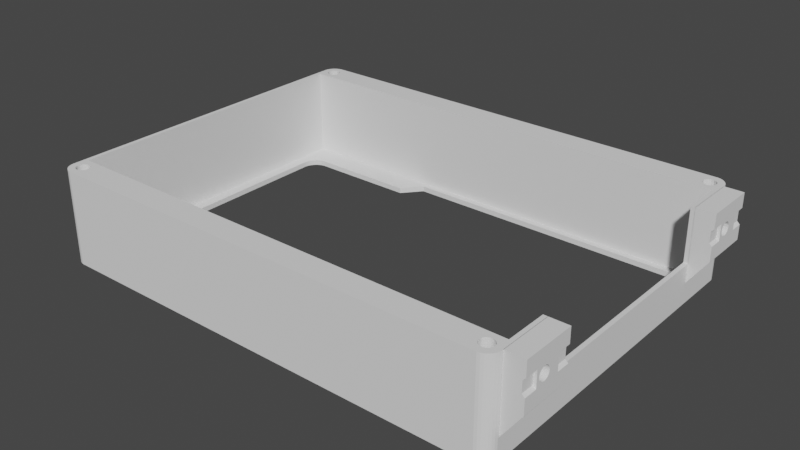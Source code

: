# Source: extra-minilcdmonitor-front.blend  (saved by Blender 3.6.11; exported with 4.5.12 LTS)
import bpy
from mathutils import Matrix  # noqa: F401  (used for matrix-valued properties, if any)

bpy.ops.wm.read_factory_settings(use_empty=True)
scene = bpy.context.scene
scene.name = 'Scene'

# ---- world
world_world = bpy.data.worlds.new('World'); scene.world = world_world
world_world.use_nodes = True; world_world.node_tree.nodes.clear()
_N = world_world.node_tree.nodes; _L = world_world.node_tree.links
n0 = _N.new('ShaderNodeOutputWorld'); n0.name = 'World Output'; n0.location = (300, 300)
n1 = _N.new('ShaderNodeBackground'); n1.name = 'Background'; n1.location = (10, 300)
n1.inputs[0].default_value = (0.05088, 0.05088, 0.05088, 1.0)
_L.new(n1.outputs[0], n0.inputs[0])
n0.is_active_output = True
world_world.color = (0.05088, 0.05088, 0.05088)
world_world.use_sun_shadow = False
world_world.sun_shadow_jitter_overblur = 0.0

# ---- meshes
me_cylinder = bpy.data.meshes.new('Cylinder')
me_cylinder.from_pydata([(-171.4, 0.044, 0.0), (-171.0, -7.405, 27.05), (-1.6, -9.567, 2.0), (-171.4, 0.044, 35.0), (-171.5, -7.358, 27.05), (-4.466, 0.03331, 0.0), (-1.6, -123.4, 2.0), (-171.9, -7.219, 27.05), (-4.466, 0.03331, 35.0), (-3.506, -0.1684, 0.0), (-172.4, -6.994, 27.05), (-174.4, -9.567, 2.0), (-3.506, -0.1684, 35.0), (-172.7, -6.691, 27.05), (-2.605, -0.5533, 0.0), (-173.0, -6.321, 27.05), (-174.4, -123.4, 2.0), (-2.605, -0.5533, 35.0), (-1.796, -1.107, 0.0), (-173.3, -5.9, 27.05), (-1.796, -1.107, 35.0), (-1.111, -1.807, 0.0), (-173.4, -5.442, 27.05), (-1.111, -1.807, 35.0), (-0.5749, -2.628, 0.0), (-173.4, -4.967, 27.05), (-0.5749, -2.628, 35.0), (-0.2097, -3.538, 0.0), (-173.4, -4.491, 27.05), (-0.2097, -3.538, 35.0), (-0.02902, -4.501, 0.0), (-173.3, -4.034, 27.05), (-0.02902, -4.501, 35.0), (-0.02972, -128.5, 0.0), (-173.0, -3.612, 27.05), (-0.02972, -128.5, 35.0), (-172.7, -3.243, 27.05), (-0.2314, -129.5, 0.0), (-0.2314, -129.5, 35.0), (-0.6164, -130.4, 0.0), (-172.4, -2.939, 27.05), (-0.6164, -130.4, 35.0), (-1.17, -131.2, 0.0), (-171.9, -2.714, 27.05), (-1.17, -131.2, 35.0), (-1.87, -131.9, 0.0), (-171.5, -2.575, 27.05), (-1.87, -131.9, 35.0), (-2.691, -132.4, 0.0), (-171.0, -2.529, 27.05), (-2.691, -132.4, 35.0), (-3.601, -132.8, 0.0), (-170.5, -2.575, 27.05), (-3.601, -132.8, 35.0), (-4.564, -133.0, 0.0), (-170.1, -2.714, 27.05), (-4.564, -133.0, 35.0), (-171.5, -133.0, 0.0), (-169.6, -2.939, 27.05), (-171.5, -133.0, 35.0), (-169.3, -3.243, 27.05), (-172.5, -132.8, 0.0), (-172.5, -132.8, 35.0), (-173.4, -132.4, 0.0), (-169.0, -3.612, 27.05), (-173.4, -132.4, 35.0), (-174.2, -131.8, 0.0), (-168.7, -4.034, 27.05), (-174.2, -131.8, 35.0), (-174.9, -131.1, 0.0), (-168.6, -4.491, 27.05), (-174.9, -131.1, 35.0), (-175.4, -130.3, 0.0), (-168.6, -4.967, 27.05), (-175.4, -130.3, 35.0), (-175.8, -129.4, 0.0), (-168.6, -5.442, 27.05), (-175.8, -129.4, 35.0), (-176.0, -128.4, 0.0), (-168.7, -5.9, 27.05), (-176.0, -128.4, 35.0), (-176.0, -4.393, 0.0), (-169.0, -6.321, 27.05), (-176.0, -4.393, 35.0), (-169.3, -6.691, 27.05), (-175.8, -3.433, 0.0), (-175.8, -3.433, 35.0), (-175.4, -2.532, 0.0), (-169.6, -6.994, 27.05), (-175.4, -2.532, 35.0), (-174.8, -1.723, 0.0), (-170.1, -7.219, 27.05), (-174.8, -1.723, 35.0), (-174.1, -1.038, 0.0), (-170.5, -7.358, 27.05), (-174.1, -1.038, 35.0), (-173.3, -0.5019, 0.0), (-171.0, -130.4, 27.05), (-173.3, -0.5019, 35.0), (-172.4, -0.1367, 0.0), (-171.5, -130.4, 27.05), (-172.4, -0.1367, 35.0), (-9.114, -113.2, 0.0), (-171.9, -130.2, 27.05), (-9.23, -17.64, 0.0), (-10.2, -113.7, 0.0), (-172.4, -130.0, 27.05), (-10.32, -17.21, 0.0), (-6.678, -110.7, 0.0), (-172.7, -129.7, 27.05), (-7.321, -111.7, 0.0), (-173.0, -129.3, 27.05), (-7.404, -19.11, 0.0), (-6.278, -21.16, 0.0), (-173.3, -128.9, 27.05), (-6.023, -108.5, 0.0), (-6.036, -22.31, 0.0), (-6.24, -109.6, 0.0), (-173.4, -128.4, 27.05), (-6.74, -20.08, 0.0), (-11.35, -113.9, 0.0), (-173.4, -128.0, 27.05), (-8.143, -112.6, 0.0), (-173.4, -127.5, 27.05), (-11.48, -16.99, 0.0), (-8.244, -18.29, 0.0), (-173.3, -127.0, 27.05), (-170.0, -22.44, 0.0), (-169.8, -21.29, 0.0), (-169.3, -20.2, 0.0), (-173.0, -126.6, 27.05), (-168.7, -19.21, 0.0), (-166.9, -17.71, 0.0), (-172.7, -126.2, 27.05), (-167.9, -18.37, 0.0), (-172.4, -125.9, 27.05), (-165.8, -17.24, 0.0), (-164.7, -17.0, 0.0), (-170.0, -102.0, 0.0), (-171.9, -125.7, 27.05), (-170.0, -102.0, 0.0), (-171.5, -125.6, 27.05), (-170.0, -121.0, 0.0), (-52.08, -113.9, 0.0), (-171.0, -125.5, 27.05), (-58.0, -121.0, 0.0), (-172.0, -9.567, 35.0), (-7.265, -9.567, 35.0), (-170.5, -125.6, 27.05), (-1.6, -9.567, 35.0), (-1.6, -123.4, 35.0), (-170.1, -125.7, 27.05), (-174.4, -9.567, 35.0), (-169.6, -125.9, 27.05), (-174.4, -123.4, 35.0), (-6.678, -110.7, 2.0), (-169.3, -126.2, 27.05), (-7.321, -111.7, 2.0), (-166.9, -17.71, 2.0), (-167.9, -18.37, 2.0), (-169.0, -126.6, 27.05), (-6.24, -109.6, 2.0), (-168.7, -127.0, 27.05), (-168.7, -19.21, 2.0), (-6.023, -108.5, 2.0), (-169.3, -20.2, 2.0), (-168.6, -127.5, 27.05), (-6.036, -22.31, 2.0), (-168.6, -128.0, 27.05), (-169.8, -21.29, 2.0), (-6.278, -21.16, 2.0), (-168.6, -128.4, 27.05), (-170.0, -22.44, 2.0), (-6.74, -20.08, 2.0), (-170.0, -102.0, 2.0), (-168.7, -128.9, 27.05), (-7.404, -19.11, 2.0), (-169.0, -129.3, 27.05), (-8.244, -18.29, 2.0), (-9.23, -17.64, 2.0), (-11.35, -113.9, 2.0), (-169.3, -129.7, 27.05), (-52.08, -113.9, 2.0), (-10.32, -17.21, 2.0), (-169.6, -130.0, 27.05), (-10.2, -113.7, 2.0), (-11.48, -16.99, 2.0), (-170.1, -130.2, 27.05), (-9.114, -113.2, 2.0), (-164.7, -17.0, 2.0), (-170.5, -130.4, 27.05), (-8.143, -112.6, 2.0), (-165.8, -17.24, 2.0), (-5.0, -7.405, 27.05), (-170.0, -102.0, 2.0), (-170.0, -121.0, 2.0), (-5.476, -7.358, 27.05), (-58.0, -121.0, 2.0), (-176.0, -108.0, 15.0), (-5.933, -7.219, 27.05), (-176.0, -108.0, 35.0), (-176.0, -24.97, 35.0), (-6.355, -6.994, 27.05), (-176.0, -24.97, 15.0), (-174.4, -108.0, 35.0), (-6.724, -6.691, 27.05), (-174.4, -24.97, 35.0), (-174.4, -108.0, 15.0), (-7.027, -6.321, 27.05), (-174.4, -24.97, 15.0), (-7.252, -5.9, 27.05), (-7.391, -5.442, 27.05), (-7.438, -4.967, 27.05), (-7.391, -4.491, 27.05), (-7.252, -4.034, 27.05), (-7.027, -3.612, 27.05), (-6.724, -3.243, 27.05), (-6.355, -2.939, 27.05), (-5.933, -2.714, 27.05), (-5.476, -2.575, 27.05), (-5.0, -2.528, 27.05), (-4.524, -2.575, 27.05), (-4.067, -2.714, 27.05), (-3.645, -2.939, 27.05), (-3.276, -3.243, 27.05), (-2.973, -3.612, 27.05), (-2.747, -4.034, 27.05), (-2.609, -4.491, 27.05), (-2.562, -4.967, 27.05), (-2.609, -5.442, 27.05), (-2.747, -5.9, 27.05), (-2.973, -6.321, 27.05), (-3.276, -6.691, 27.05), (-3.645, -6.994, 27.05), (-4.067, -7.219, 27.05), (-4.524, -7.358, 27.05), (-5.0, -130.4, 27.05), (-5.476, -130.4, 27.05), (-5.933, -130.2, 27.05), (-6.354, -130.0, 27.05), (-6.724, -129.7, 27.05), (-7.027, -129.3, 27.05), (-7.252, -128.9, 27.05), (-7.391, -128.4, 27.05), (-7.438, -128.0, 27.05), (-7.391, -127.5, 27.05), (-7.252, -127.0, 27.05), (-7.027, -126.6, 27.05), (-6.724, -126.2, 27.05), (-6.354, -125.9, 27.05), (-5.933, -125.7, 27.05), (-5.476, -125.6, 27.05), (-5.0, -125.5, 27.05), (-4.524, -125.6, 27.05), (-4.067, -125.7, 27.05), (-3.645, -125.9, 27.05), (-3.276, -126.2, 27.05), (-2.973, -126.6, 27.05), (-2.747, -127.0, 27.05), (-2.609, -127.5, 27.05), (-2.562, -128.0, 27.05), (-2.609, -128.4, 27.05), (-2.747, -128.9, 27.05), (-2.973, -129.3, 27.05), (-3.276, -129.7, 27.05), (-3.645, -130.0, 27.05), (-4.067, -130.2, 27.05), (-4.524, -130.4, 27.05), (-173.4, -4.967, 35.0), (-173.4, -5.442, 35.0), (-173.4, -4.491, 35.0), (-173.3, -5.9, 35.0), (-173.3, -4.034, 35.0), (-173.3, -4.084, 35.0), (-172.7, -6.691, 35.0), (-172.4, -6.994, 35.0), (-171.5, -7.358, 35.0), (-171.9, -7.219, 35.0), (-173.0, -6.321, 35.0), (-173.0, -3.612, 35.0), (-171.0, -7.405, 35.0), (-170.5, -7.358, 35.0), (-169.6, -6.994, 35.0), (-169.3, -6.691, 35.0), (-170.1, -7.219, 35.0), (-168.7, -5.9, 35.0), (-168.6, -4.967, 35.0), (-168.6, -5.442, 35.0), (-168.6, -4.491, 35.0), (-168.7, -4.034, 35.0), (-169.0, -6.321, 35.0), (-6.355, -6.994, 35.0), (-6.257, -7.046, 35.0), (-5.0, -2.528, 35.0), (-4.524, -2.575, 35.0), (-4.475, -2.59, 35.0), (-169.0, -3.612, 35.0), (-7.252, -5.9, 35.0), (-7.391, -5.442, 35.0), (-7.391, -4.491, 35.0), (-7.438, -4.967, 35.0), (-7.252, -4.034, 35.0), (-6.724, -6.691, 35.0), (-7.027, -6.321, 35.0), (-7.027, -3.612, 35.0), (-6.355, -2.939, 35.0), (-5.476, -2.575, 35.0), (-5.933, -2.714, 35.0), (-6.724, -3.243, 35.0), (-172.7, -3.243, 35.0), (-172.4, -2.939, 35.0), (-171.9, -2.714, 35.0), (-171.5, -2.575, 35.0), (-171.0, -2.529, 35.0), (-170.5, -2.575, 35.0), (-169.6, -2.939, 35.0), (-169.3, -3.243, 35.0), (-170.1, -2.714, 35.0), (-5.933, -7.219, 35.0), (-5.0, -7.405, 35.0), (-4.524, -7.358, 35.0), (-5.476, -7.358, 35.0), (-3.645, -6.994, 35.0), (-4.067, -7.219, 35.0), (-4.067, -2.714, 35.0), (-3.276, -3.243, 35.0), (-2.973, -3.612, 35.0), (-2.973, -6.321, 35.0), (-2.562, -4.967, 35.0), (-2.747, -5.9, 35.0), (-2.609, -5.442, 35.0), (-3.276, -6.691, 35.0), (-2.747, -4.034, 35.0), (-3.645, -2.939, 35.0), (-2.609, -4.491, 35.0), (-173.4, -128.0, 35.0), (-173.4, -128.0, 35.0), (-173.4, -127.5, 35.0), (-173.3, -127.0, 35.0), (-172.7, -126.2, 35.0), (-173.0, -126.6, 35.0), (-171.9, -125.7, 35.0), (-172.4, -125.9, 35.0), (-171.5, -125.6, 35.0), (-170.5, -125.6, 35.0), (-171.0, -125.5, 35.0), (-169.6, -125.9, 35.0), (-170.1, -125.7, 35.0), (-168.7, -127.0, 35.0), (-169.0, -126.6, 35.0), (-168.6, -128.0, 35.0), (-168.6, -127.5, 35.0), (-169.3, -126.2, 35.0), (-173.4, -128.4, 35.0), (-173.3, -128.9, 35.0), (-173.0, -129.3, 35.0), (-172.7, -129.7, 35.0), (-172.7, -129.7, 35.0), (-171.5, -130.4, 35.0), (-171.9, -130.2, 35.0), (-172.4, -130.0, 35.0), (-170.5, -130.4, 35.0), (-169.6, -130.0, 35.0), (-170.1, -130.2, 35.0), (-169.0, -129.3, 35.0), (-168.6, -128.4, 35.0), (-168.7, -128.9, 35.0), (-169.3, -129.7, 35.0), (-171.0, -130.4, 35.0), (-7.438, -128.0, 35.0), (-7.391, -128.4, 35.0), (-7.391, -127.5, 35.0), (-7.027, -129.3, 35.0), (-7.027, -126.6, 35.0), (-7.252, -128.9, 35.0), (-7.252, -127.0, 35.0), (-6.354, -130.0, 35.0), (-6.354, -125.9, 35.0), (-5.476, -130.4, 35.0), (-5.476, -125.6, 35.0), (-5.933, -130.2, 35.0), (-5.933, -125.7, 35.0), (-6.724, -129.7, 35.0), (-6.724, -126.2, 35.0), (-4.524, -130.4, 35.0), (-4.524, -125.6, 35.0), (-3.645, -130.0, 35.0), (-3.645, -125.9, 35.0), (-4.067, -130.2, 35.0), (-4.067, -125.7, 35.0), (-3.243, -129.7, 35.0), (-2.973, -129.3, 35.0), (-2.973, -126.6, 35.0), (-2.562, -128.0, 35.0), (-2.609, -128.4, 35.0), (-2.609, -127.5, 35.0), (-2.747, -128.9, 35.0), (-2.747, -127.0, 35.0), (-3.276, -129.7, 35.0), (-3.276, -126.2, 35.0), (-5.0, -125.5, 35.0), (-5.0, -130.4, 35.0), (-175.9, -4.967, 8.0), (-182.0, -19.97, 24.5), (-175.9, -4.967, 35.0), (-182.0, -19.97, 28.5), (-175.9, -24.97, 8.0), (-175.9, -24.97, 35.0), (-183.0, -4.967, 18.0), (-183.0, -4.967, 35.0), (-183.0, -24.97, 18.0), (-183.0, -24.97, 35.0), (-177.0, -15.9, 26.5), (-177.0, -15.85, 26.03), (-182.0, -9.967, 24.5), (-177.0, -15.71, 25.57), (-177.0, -15.49, 25.15), (-182.0, -9.967, 28.5), (-177.0, -15.19, 24.78), (-177.0, -14.82, 24.48), (-177.0, -14.4, 24.25), (-177.0, -13.94, 24.12), (-177.0, -13.47, 24.07), (-177.0, -12.99, 24.12), (-177.0, -12.54, 24.25), (-177.0, -12.12, 24.48), (-177.0, -11.75, 24.78), (-177.0, -11.44, 25.15), (-177.0, -11.22, 25.57), (-177.0, -11.08, 26.03), (-177.0, -11.04, 26.5), (-177.0, -11.08, 26.97), (-177.0, -11.22, 27.43), (-177.0, -11.44, 27.85), (-177.0, -11.75, 28.22), (-177.0, -12.12, 28.52), (-177.0, -12.54, 28.75), (-177.0, -12.99, 28.88), (-177.0, -13.47, 28.93), (-177.0, -13.94, 28.88), (-177.0, -14.4, 28.75), (-177.0, -14.82, 28.52), (-177.0, -15.19, 28.22), (-177.0, -15.49, 27.85), (-177.0, -15.71, 27.43), (-177.0, -15.85, 26.97), (-183.0, -12.54, 28.75), (-183.0, -12.99, 28.88), (-183.0, -13.47, 28.93), (-183.0, -13.94, 28.88), (-183.0, -14.82, 28.52), (-183.0, -14.4, 28.75), (-183.0, -15.71, 27.43), (-183.0, -15.49, 27.85), (-183.0, -15.9, 26.5), (-183.0, -15.85, 26.03), (-183.0, -15.85, 26.97), (-183.0, -15.19, 28.22), (-183.0, -11.04, 26.5), (-183.0, -11.22, 25.57), (-183.0, -11.08, 26.03), (-183.0, -11.08, 26.97), (-183.0, -11.22, 27.43), (-183.0, -11.44, 27.85), (-183.0, -11.75, 24.78), (-183.0, -11.44, 25.15), (-183.0, -11.75, 28.22), (-183.0, -12.12, 24.48), (-183.0, -12.99, 24.12), (-183.0, -13.47, 24.07), (-183.0, -12.54, 24.25), (-183.0, -14.4, 24.25), (-183.0, -14.82, 24.48), (-183.0, -15.49, 25.15), (-183.0, -15.71, 25.57), (-183.0, -15.19, 24.78), (-183.0, -13.94, 24.12), (-183.0, -12.12, 28.52), (-182.0, -24.97, 28.5), (-182.0, -24.97, 24.5), (-183.0, -24.97, 23.5), (-183.0, -24.97, 29.5), (-183.0, -19.97, 29.5), (-183.0, -19.97, 23.5), (-183.0, -9.967, 29.5), (-183.0, -4.967, 23.5), (-183.0, -4.967, 29.5), (-183.0, -9.967, 23.5), (-182.0, -4.967, 28.5), (-182.0, -4.967, 24.5), (-182.0, -123.0, 24.5), (-177.0, -118.9, 26.5), (-182.0, -123.0, 28.5), (-177.0, -118.9, 26.03), (-177.0, -118.7, 25.57), (-177.0, -118.5, 25.15), (-177.0, -118.2, 24.78), (-175.9, -108.0, 8.0), (-175.9, -108.0, 35.0), (-177.0, -117.8, 24.48), (-175.9, -128.0, 8.0), (-175.9, -128.0, 35.0), (-182.0, -113.0, 24.5), (-177.0, -117.4, 24.25), (-183.0, -108.0, 18.0), (-182.0, -113.0, 28.5), (-183.0, -108.0, 35.0), (-177.0, -116.9, 24.12), (-183.0, -128.0, 18.0), (-183.0, -128.0, 35.0), (-177.0, -116.5, 24.07), (-177.0, -116.0, 24.12), (-177.0, -115.5, 24.25), (-177.0, -115.1, 24.48), (-177.0, -114.7, 24.78), (-177.0, -114.4, 25.15), (-177.0, -114.2, 25.57), (-177.0, -114.1, 26.03), (-177.0, -114.0, 26.5), (-177.0, -114.1, 26.97), (-177.0, -114.2, 27.43), (-177.0, -114.4, 27.85), (-177.0, -114.7, 28.22), (-177.0, -115.1, 28.52), (-177.0, -115.5, 28.75), (-177.0, -116.0, 28.88), (-177.0, -116.5, 28.93), (-177.0, -116.9, 28.88), (-177.0, -117.4, 28.75), (-177.0, -117.8, 28.52), (-177.0, -118.2, 28.22), (-177.0, -118.5, 27.85), (-177.0, -118.7, 27.43), (-177.0, -118.9, 26.97), (-183.0, -115.5, 28.75), (-183.0, -116.0, 28.88), (-183.0, -116.5, 28.93), (-183.0, -116.9, 28.88), (-183.0, -117.8, 28.52), (-183.0, -117.4, 28.75), (-183.0, -118.7, 27.43), (-183.0, -118.5, 27.85), (-183.0, -118.9, 26.5), (-183.0, -118.9, 26.03), (-183.0, -118.9, 26.97), (-183.0, -118.2, 28.22), (-183.0, -114.0, 26.5), (-183.0, -114.2, 25.57), (-183.0, -114.1, 26.03), (-183.0, -114.1, 26.97), (-183.0, -114.2, 27.43), (-183.0, -114.4, 27.85), (-183.0, -114.7, 24.78), (-183.0, -114.4, 25.15), (-183.0, -114.7, 28.22), (-183.0, -115.1, 24.48), (-183.0, -116.0, 24.12), (-183.0, -116.5, 24.07), (-183.0, -115.5, 24.25), (-183.0, -117.4, 24.25), (-183.0, -117.8, 24.48), (-183.0, -118.5, 25.15), (-183.0, -118.7, 25.57), (-183.0, -118.2, 24.78), (-183.0, -116.9, 24.12), (-183.0, -115.1, 28.52), (-182.0, -128.0, 28.5), (-182.0, -128.0, 24.5), (-183.0, -128.0, 23.5), (-183.0, -128.0, 29.5), (-183.0, -123.0, 29.5), (-183.0, -123.0, 23.5), (-183.0, -113.0, 29.5), (-183.0, -108.0, 23.5), (-183.0, -108.0, 29.5), (-183.0, -113.0, 23.5), (-182.0, -108.0, 28.5), (-182.0, -108.0, 24.5)], [], [(0, 3, 8, 5), (5, 8, 12, 9), (9, 12, 17, 14), (14, 17, 20, 18), (18, 20, 23, 21), (21, 23, 26, 24), (24, 26, 29, 27), (27, 29, 32, 30), (30, 32, 35, 33), (33, 35, 38, 37), (37, 38, 41, 39), (39, 41, 44, 42), (42, 44, 47, 45), (45, 47, 50, 48), (48, 50, 53, 51), (51, 53, 56, 54), (54, 56, 59, 57), (57, 59, 62, 61), (61, 62, 65, 63), (63, 65, 68, 66), (66, 68, 71, 69), (69, 71, 74, 72), (72, 74, 77, 75), (75, 77, 80, 78), (203, 201, 83, 81, 78, 80, 200, 198), (81, 83, 86, 85), (85, 86, 89, 87), (87, 89, 92, 90), (90, 92, 95, 93), (93, 95, 98, 96), (98, 95, 92, 89, 86, 273, 272, 279, 309, 310, 311, 312, 313, 314, 317, 315, 316, 296, 289, 288, 286, 287, 285, 290, 283, 282, 284, 281, 280, 276, 146, 147, 292, 291, 302, 303, 297, 298, 300, 299, 301, 304, 308, 305, 307, 306, 293, 294, 295, 12, 8, 3, 101), (86, 146, 276, 277, 275, 274, 278, 271, 269, 268, 270, 273), (50, 47, 44, 390, 398, 386, 388, 384, 401, 378, 380, 376, 382, 372, 374, 370, 369, 371, 375, 373, 383, 377, 381, 379, 400, 385, 389, 387, 150, 154, 204, 200, 80, 335, 336, 337, 338, 340, 339, 342, 341, 343, 345, 344, 347, 346, 352, 349, 348, 351, 350, 365, 366, 364, 367, 362, 363, 361, 368, 358, 359, 360, 357, 68, 65, 62, 59, 56, 53), (20, 17, 12, 295, 324, 333, 325, 326, 332, 334, 328, 330, 329, 327, 331, 322, 323, 320, 319, 321, 318, 292, 147, 149, 150, 387, 399, 392, 397, 395, 393, 394, 396, 391, 390, 44, 41, 38, 35, 32, 29, 26, 23), (74, 71, 68, 357, 356, 355, 354, 353, 335, 80, 77), (86, 83, 201, 206, 152, 146), (96, 98, 101, 99), (99, 101, 3, 0), (125, 104, 27, 30, 33, 37, 39, 42, 45, 48, 51, 54, 57, 61, 63, 66, 69, 72, 75, 78, 81, 85, 87, 90, 93, 96, 99, 136, 132, 134, 131, 129, 128, 127, 140, 138, 142, 145, 143, 120, 105, 102, 122, 110, 108, 117, 115, 116, 113, 119, 112), (137, 136, 99, 0, 5, 9, 14, 18, 21, 24, 27, 104, 107, 124), (108, 110, 157, 155), (159, 134, 132, 158), (117, 108, 155, 161), (163, 131, 134, 159), (115, 117, 161, 164), (165, 129, 131, 163), (116, 115, 164, 167), (169, 128, 129, 165), (113, 116, 167, 170), (172, 127, 128, 169), (119, 113, 170, 173), (174, 140, 127, 172), (112, 119, 173, 176), (178, 125, 112, 176), (179, 104, 125, 178), (120, 143, 182, 180), (183, 107, 104, 179), (105, 120, 180, 185), (186, 124, 107, 183), (102, 105, 185, 188), (189, 137, 124, 186), (122, 102, 188, 191), (192, 136, 137, 189), (110, 122, 191, 157), (158, 132, 136, 192), (195, 142, 138, 194), (194, 138, 140, 174), (143, 145, 197, 182), (145, 142, 195, 197), (149, 2, 6, 150), (150, 6, 16, 154), (204, 154, 16, 11, 152, 206, 209, 207), (146, 152, 11, 2, 149, 147), (179, 178, 2, 11, 16, 195, 194, 174, 172, 169, 165, 163, 159, 158, 192, 189, 186, 183), (197, 195, 16, 6, 2, 178, 176, 173, 170, 167, 164, 161, 155, 157, 191, 188, 185, 180, 182), (207, 198, 200, 204), (206, 201, 203, 209), (209, 203, 198, 207), (1, 4, 276, 280), (4, 7, 277, 276), (7, 10, 275, 277), (10, 13, 274, 275), (274, 13, 15, 278), (278, 15, 19, 271), (271, 19, 22, 269), (269, 22, 25, 268), (268, 25, 28, 270), (270, 28, 31, 272, 273), (272, 31, 34, 279), (279, 34, 36, 309), (309, 36, 40, 310), (310, 40, 43, 311), (311, 43, 46, 312), (312, 46, 49, 313), (313, 49, 52, 314), (314, 52, 55, 317), (317, 55, 58, 315), (315, 58, 60, 316), (60, 64, 296, 316), (64, 67, 289, 296), (67, 70, 288, 289), (70, 73, 286, 288), (73, 76, 287, 286), (76, 79, 285, 287), (79, 82, 290, 285), (82, 84, 283, 290), (84, 88, 282, 283), (88, 91, 284, 282), (91, 94, 281, 284), (94, 1, 280, 281), (88, 84, 82, 79, 76, 73, 70, 67, 64, 60, 58, 55, 52, 49, 46, 43, 40, 36, 34, 31, 28, 25, 22, 19, 15, 13, 10, 7, 4, 1, 94, 91), (97, 100, 358, 368), (100, 103, 359, 358), (103, 106, 360, 359), (106, 109, 356, 357, 360), (356, 109, 111, 355), (355, 111, 114, 354), (354, 114, 118, 353), (353, 118, 121, 336, 335), (336, 121, 123, 337), (337, 123, 126, 338), (338, 126, 130, 340), (340, 130, 133, 339), (339, 133, 135, 342), (342, 135, 139, 341), (341, 139, 141, 343), (343, 141, 144, 345), (345, 144, 148, 344), (344, 148, 151, 347), (347, 151, 153, 346), (346, 153, 156, 352), (156, 160, 349, 352), (160, 162, 348, 349), (162, 166, 351, 348), (166, 168, 350, 351), (168, 171, 365, 350), (171, 175, 366, 365), (175, 177, 364, 366), (177, 181, 367, 364), (181, 184, 362, 367), (184, 187, 363, 362), (187, 190, 361, 363), (190, 97, 368, 361), (106, 103, 100, 97, 190, 187, 184, 181, 177, 175, 171, 168, 166, 162, 160, 156, 153, 151, 148, 144, 141, 139, 135, 133, 130, 126, 123, 121, 118, 114, 111, 109), (193, 196, 321, 319), (196, 199, 318, 321), (199, 202, 291, 292, 318), (202, 205, 302, 291), (302, 205, 208, 303), (303, 208, 210, 297), (297, 210, 211, 298), (298, 211, 212, 300), (300, 212, 213, 299), (299, 213, 214, 301), (301, 214, 215, 304), (304, 215, 216, 308), (308, 216, 217, 305), (305, 217, 218, 307), (307, 218, 219, 306), (306, 219, 220, 293), (293, 220, 221, 294), (294, 221, 222, 324, 295), (324, 222, 223, 333), (333, 223, 224, 325), (224, 225, 326, 325), (225, 226, 332, 326), (226, 227, 334, 332), (227, 228, 328, 334), (228, 229, 330, 328), (229, 230, 329, 330), (230, 231, 327, 329), (231, 232, 331, 327), (232, 233, 322, 331), (233, 234, 323, 322), (234, 235, 320, 323), (235, 193, 319, 320), (215, 214, 213, 212, 211, 210, 208, 205, 202, 199, 196, 193, 235, 234, 233, 232, 231, 230, 229, 228, 227, 226, 225, 224, 223, 222, 221, 220, 219, 218, 217, 216), (236, 237, 378, 401), (237, 238, 380, 378), (238, 239, 376, 380), (239, 240, 382, 376), (382, 240, 241, 372), (372, 241, 242, 374), (374, 242, 243, 370), (370, 243, 244, 369), (369, 244, 245, 371), (371, 245, 246, 375), (375, 246, 247, 373), (373, 247, 248, 383), (383, 248, 249, 377), (377, 249, 250, 381), (381, 250, 251, 379), (379, 251, 252, 400), (400, 252, 253, 385), (385, 253, 254, 389), (389, 254, 255, 387), (387, 255, 256, 399), (256, 257, 392, 399), (257, 258, 397, 392), (258, 259, 395, 397), (259, 260, 393, 395), (260, 261, 394, 393), (261, 262, 396, 394), (262, 263, 391, 396), (263, 264, 398, 390, 391), (264, 265, 386, 398), (265, 266, 388, 386), (266, 267, 384, 388), (267, 236, 401, 384), (239, 238, 237, 236, 267, 266, 265, 264, 263, 262, 261, 260, 259, 258, 257, 256, 255, 254, 253, 252, 251, 250, 249, 248, 247, 246, 245, 244, 243, 242, 241, 240), (402, 404, 407, 406), (480, 410, 406, 407, 411, 481, 478, 479), (411, 409, 466, 477, 446, 447, 448, 449, 451, 450, 457, 453, 452, 456, 454, 455, 474, 473, 475, 472, 471, 476, 469, 468, 470, 467, 464, 408, 410, 480, 483, 482, 481), (408, 464, 465, 459, 460, 458, 461, 462, 463, 466, 409, 486, 484, 487, 485), (409, 404, 402, 408, 485, 489, 488, 486), (406, 410, 408, 402), (411, 407, 404, 409), (412, 413, 455, 454), (413, 415, 474, 455), (415, 416, 473, 474), (416, 418, 475, 473), (418, 419, 472, 475), (419, 420, 471, 472), (420, 421, 476, 471), (421, 422, 469, 476), (422, 423, 468, 469), (423, 424, 470, 468), (424, 425, 467, 470), (425, 426, 464, 467), (426, 427, 465, 464), (427, 428, 459, 465), (428, 429, 460, 459), (429, 430, 458, 460), (430, 431, 461, 458), (431, 432, 462, 461), (432, 433, 463, 462), (433, 434, 466, 463), (434, 435, 477, 466), (435, 436, 446, 477), (436, 437, 447, 446), (437, 438, 448, 447), (438, 439, 449, 448), (439, 440, 451, 449), (440, 441, 450, 451), (441, 442, 457, 450), (442, 443, 453, 457), (443, 444, 452, 453), (444, 445, 456, 452), (445, 412, 454, 456), (426, 425, 424, 423, 422, 421, 420, 419, 418, 416, 415, 413, 412, 445, 444, 443, 442, 441, 440, 439, 438, 437, 436, 435, 434, 433, 432, 431, 430, 429, 428, 427), (405, 403, 479, 478), (403, 405, 482, 483), (479, 403, 483, 480), (482, 405, 478, 481), (489, 414, 417, 488), (484, 417, 414, 487), (487, 414, 489, 485), (417, 484, 486, 488), (497, 498, 501, 500), (568, 508, 500, 501, 509, 569, 566, 567), (509, 506, 554, 565, 534, 535, 536, 537, 539, 538, 545, 541, 540, 544, 542, 543, 562, 561, 563, 560, 559, 564, 557, 556, 558, 555, 552, 504, 508, 568, 571, 570, 569), (504, 552, 553, 547, 548, 546, 549, 550, 551, 554, 506, 574, 572, 575, 573), (506, 498, 497, 504, 573, 577, 576, 574), (500, 508, 504, 497), (509, 501, 498, 506), (491, 493, 543, 542), (493, 494, 562, 543), (494, 495, 561, 562), (495, 496, 563, 561), (496, 499, 560, 563), (499, 503, 559, 560), (503, 507, 564, 559), (507, 510, 557, 564), (510, 511, 556, 557), (511, 512, 558, 556), (512, 513, 555, 558), (513, 514, 552, 555), (514, 515, 553, 552), (515, 516, 547, 553), (516, 517, 548, 547), (517, 518, 546, 548), (518, 519, 549, 546), (519, 520, 550, 549), (520, 521, 551, 550), (521, 522, 554, 551), (522, 523, 565, 554), (523, 524, 534, 565), (524, 525, 535, 534), (525, 526, 536, 535), (526, 527, 537, 536), (527, 528, 539, 537), (528, 529, 538, 539), (529, 530, 545, 538), (530, 531, 541, 545), (531, 532, 540, 541), (532, 533, 544, 540), (533, 491, 542, 544), (503, 499, 496, 495, 494, 493, 491, 533, 532, 531, 530, 529, 528, 527, 526, 525, 524, 523, 522, 521, 520, 519, 518, 517, 516, 515, 514, 513, 512, 511, 510, 507), (492, 490, 567, 566), (490, 492, 570, 571), (567, 490, 571, 568), (570, 492, 566, 569), (577, 502, 505, 576), (572, 505, 502, 575), (575, 502, 577, 573), (505, 572, 574, 576)])
_uv = me_cylinder.uv_layers.new(name='UVMap')
_uv.uv.foreach_set('vector', [1.0, 0.5, 1.0, 1.0, 0.9688, 1.0, 0.9688, 0.5, 0.9688, 0.5, 0.9688, 1.0, 0.9375, 1.0, 0.9375, 0.5, 0.9375, 0.5, 0.9375, 1.0, 0.9062, 1.0, 0.9062, 0.5, 0.9062, 0.5, 0.9062, 1.0, 0.875, 1.0, 0.875, 0.5, 0.875, 0.5, 0.875, 1.0, 0.8438, 1.0, 0.8438, 0.5, 0.8438, 0.5, 0.8438, 1.0, 0.8125, 1.0, 0.8125, 0.5, 0.8125, 0.5, 0.8125, 1.0, 0.7812, 1.0, 0.7812, 0.5, 0.7812, 0.5, 0.7812, 1.0, 0.75, 1.0, 0.75, 0.5, 0.75, 0.5, 0.75, 1.0, 0.7188, 1.0, 0.7188, 0.5, 0.7188, 0.5, 0.7188, 1.0, 0.6875, 1.0, 0.6875, 0.5, 0.6875, 0.5, 0.6875, 1.0, 0.6562, 1.0, 0.6562, 0.5, 0.6562, 0.5, 0.6562, 1.0, 0.625, 1.0, 0.625, 0.5, 0.625, 0.5, 0.625, 1.0, 0.5938, 1.0, 0.5938, 0.5, 0.5938, 0.5, 0.5938, 1.0, 0.5625, 1.0, 0.5625, 0.5, 0.5625, 0.5, 0.5625, 1.0, 0.5312, 1.0, 0.5312, 0.5, 0.5312, 0.5, 0.5312, 1.0, 0.5, 1.0, 0.5, 0.5, 0.5, 0.5, 0.5, 1.0, 0.4688, 1.0, 0.4688, 0.5, 0.4688, 0.5, 0.4688, 1.0, 0.4375, 1.0, 0.4375, 0.5, 0.4375, 0.5, 0.4375, 1.0, 0.4062, 1.0, 0.4062, 0.5, 0.4062, 0.5, 0.4062, 1.0, 0.375, 1.0, 0.375, 0.5, 0.375, 0.5, 0.375, 1.0, 0.3438, 1.0, 0.3438, 0.5, 0.3438, 0.5, 0.3438, 1.0, 0.3125, 1.0, 0.3125, 0.5, 0.3125, 0.5, 0.3125, 1.0, 0.2812, 1.0, 0.2812, 0.5, 0.2812, 0.5, 0.2812, 1.0, 0.25, 1.0, 0.25, 0.5, 0.2239, 0.75, 0.2239, 1.0, 0.2188, 1.0, 0.2188, 0.5, 0.25, 0.5, 0.25, 1.0, 0.2448, 1.0, 0.2448, 0.75, 0.2188, 0.5, 0.2188, 1.0, 0.1875, 1.0, 0.1875, 0.5, 0.1875, 0.5, 0.1875, 1.0, 0.1562, 1.0, 0.1562, 0.5, 0.1562, 0.5, 0.1562, 1.0, 0.125, 1.0, 0.125, 0.5, 0.125, 0.5, 0.125, 1.0, 0.09375, 1.0, 0.09375, 0.5, 0.09375, 0.5, 0.09375, 1.0, 0.0625, 1.0, 0.0625, 0.5, 0.1582, 0.4717, 0.1167, 0.4496, 0.08029, 0.4197, 0.05045, 0.3833, 0.02827, 0.3418, 0.07609, 0.3785, 0.07716, 0.3796, 0.08893, 0.391, 0.1027, 0.4026, 0.1175, 0.4133, 0.132, 0.4221, 0.1448, 0.4285, 0.1544, 0.4323, 0.1601, 0.4336, 0.162, 0.4328, 0.1607, 0.4302, 0.1567, 0.4259, 0.1508, 0.4205, 0.1435, 0.4142, 0.1353, 0.4073, 0.1267, 0.4001, 0.1181, 0.393, 0.1097, 0.3862, 0.1018, 0.3799, 0.09469, 0.3743, 0.08838, 0.3695, 0.0829, 0.3656, 0.07812, 0.3623, 0.07379, 0.3597, 0.06959, 0.3574, 0.05385, 0.34, 0.3832, 0.3849, 0.3721, 0.4082, 0.3713, 0.4088, 0.3677, 0.412, 0.364, 0.4159, 0.3601, 0.4202, 0.3562, 0.4248, 0.3523, 0.4296, 0.3486, 0.4344, 0.3454, 0.439, 0.3426, 0.4432, 0.3407, 0.4467, 0.3399, 0.4495, 0.3404, 0.4512, 0.3427, 0.4519, 0.3466, 0.4513, 0.3519, 0.4496, 0.3525, 0.4494, 0.3418, 0.4717, 0.2968, 0.4854, 0.25, 0.49, 0.2032, 0.4854, 0.02827, 0.3418, 0.05385, 0.34, 0.06959, 0.3574, 0.06541, 0.3553, 0.06147, 0.3535, 0.05826, 0.3525, 0.05625, 0.3525, 0.05588, 0.3539, 0.05748, 0.3571, 0.06141, 0.3623, 0.06793, 0.3698, 0.07609, 0.3785, 0.3418, 0.02827, 0.3833, 0.05045, 0.4197, 0.08029, 0.3952, 0.1026, 0.3936, 0.1012, 0.3791, 0.09018, 0.3648, 0.0814, 0.3522, 0.07529, 0.3429, 0.07193, 0.3375, 0.07119, 0.3361, 0.07285, 0.338, 0.07658, 0.3426, 0.08207, 0.3492, 0.08897, 0.3572, 0.09693, 0.3663, 0.1056, 0.3758, 0.1145, 0.3854, 0.1234, 0.3947, 0.1319, 0.4035, 0.1396, 0.4114, 0.1464, 0.4182, 0.1521, 0.424, 0.1566, 0.4286, 0.1598, 0.4321, 0.1618, 0.4347, 0.1628, 0.4366, 0.163, 0.4381, 0.1627, 0.4649, 0.1877, 0.02873, 0.2281, 0.02897, 0.2397, 0.01076, 0.2577, 0.01, 0.25, 0.05144, 0.182, 0.05099, 0.183, 0.0485, 0.1905, 0.04755, 0.195, 0.04769, 0.1975, 0.04852, 0.1988, 0.04975, 0.1993, 0.05128, 0.1992, 0.05317, 0.1986, 0.05559, 0.197, 0.05869, 0.1944, 0.0626, 0.1904, 0.06736, 0.1849, 0.07298, 0.1781, 0.07936, 0.1699, 0.08639, 0.1607, 0.09385, 0.1506, 0.1015, 0.1401, 0.1091, 0.1296, 0.1162, 0.1194, 0.1226, 0.1101, 0.1277, 0.102, 0.1312, 0.09576, 0.1324, 0.09167, 0.1309, 0.09022, 0.126, 0.0918, 0.1178, 0.09668, 0.1068, 0.1049, 0.09447, 0.116, 0.08352, 0.128, 0.08029, 0.08029, 0.1167, 0.05045, 0.1582, 0.02827, 0.2032, 0.01461, 0.25, 0.01, 0.2968, 0.01461, 0.4197, 0.4197, 0.3833, 0.4496, 0.3418, 0.4717, 0.3525, 0.4494, 0.3644, 0.4369, 0.3785, 0.4218, 0.3921, 0.406, 0.4042, 0.39, 0.4141, 0.3747, 0.4214, 0.3615, 0.4259, 0.3516, 0.428, 0.3454, 0.4278, 0.3429, 0.4258, 0.3433, 0.4224, 0.3462, 0.4177, 0.3509, 0.412, 0.3573, 0.4053, 0.3653, 0.3977, 0.3747, 0.3891, 0.3857, 0.3798, 0.398, 0.3721, 0.4082, 0.3832, 0.3849, 0.464, 0.283, 0.4649, 0.1877, 0.4381, 0.1627, 0.4391, 0.1619, 0.4396, 0.1606, 0.4393, 0.1582, 0.4376, 0.154, 0.4338, 0.1474, 0.4276, 0.1381, 0.4186, 0.1264, 0.4071, 0.1137, 0.3952, 0.1026, 0.4197, 0.08029, 0.4496, 0.1167, 0.4717, 0.1582, 0.4854, 0.2032, 0.49, 0.25, 0.4854, 0.2968, 0.4717, 0.3418, 0.4496, 0.3833, 0.02827, 0.1582, 0.05045, 0.1167, 0.08029, 0.08029, 0.08352, 0.128, 0.08222, 0.1295, 0.0712, 0.1443, 0.06217, 0.1591, 0.05545, 0.1724, 0.05144, 0.182, 0.01, 0.25, 0.01461, 0.2032, 0.02827, 0.3418, 0.01461, 0.2968, 0.01385, 0.2891, 0.03026, 0.3024, 0.0305, 0.314, 0.05385, 0.34, 0.0625, 0.5, 0.0625, 1.0, 0.03125, 1.0, 0.03125, 0.5, 0.03125, 0.5, 0.03125, 1.0, 0.0, 1.0, 0.0, 0.5, 0.9332, 0.2966, 0.9251, 0.3055, 0.9854, 0.2968, 0.99, 0.25, 0.9854, 0.2032, 0.9717, 0.1582, 0.9496, 0.1167, 0.9197, 0.08029, 0.8833, 0.05045, 0.8418, 0.02827, 0.7968, 0.01461, 0.75, 0.01, 0.7032, 0.01461, 0.6582, 0.02827, 0.6167, 0.05045, 0.5803, 0.08029, 0.5504, 0.1167, 0.5283, 0.1582, 0.5146, 0.2032, 0.51, 0.25, 0.5146, 0.2968, 0.5283, 0.3418, 0.5504, 0.3833, 0.5803, 0.4197, 0.6167, 0.4496, 0.6582, 0.4717, 0.7032, 0.4854, 0.5977, 0.3447, 0.5878, 0.3376, 0.5783, 0.3305, 0.5698, 0.3241, 0.5629, 0.3187, 0.5578, 0.3145, 0.5546, 0.3114, 0.5456, 0.2374, 0.5455, 0.2374, 0.5654, 0.1894, 0.7804, 0.1103, 0.8164, 0.1648, 0.9, 0.1568, 0.9089, 0.1627, 0.918, 0.1691, 0.9267, 0.1753, 0.9343, 0.1809, 0.9405, 0.1856, 0.9451, 0.1892, 0.9479, 0.1919, 0.9534, 0.2726, 0.9506, 0.2763, 0.9463, 0.2817, 0.9404, 0.2885, 0.6072, 0.3512, 0.5977, 0.3447, 0.7032, 0.4854, 0.75, 0.49, 0.7968, 0.4854, 0.8418, 0.4717, 0.8833, 0.4496, 0.9197, 0.4197, 0.9496, 0.3833, 0.9717, 0.3418, 0.9854, 0.2968, 0.9251, 0.3055, 0.9168, 0.3144, 0.9087, 0.3225, 0.0, 0.0, 0.0, 0.0, 0.0, 0.0, 0.0, 0.0, 0.0, 0.0, 0.0, 0.0, 0.0, 0.0, 0.0, 0.0, 0.0, 0.0, 0.0, 0.0, 0.0, 0.0, 0.0, 0.0, 0.0, 0.0, 0.0, 0.0, 0.0, 0.0, 0.0, 0.0, 0.0, 0.0, 0.0, 0.0, 0.0, 0.0, 0.0, 0.0, 0.0, 0.0, 0.0, 0.0, 0.0, 0.0, 0.0, 0.0, 0.0, 0.0, 0.0, 0.0, 0.0, 0.0, 0.0, 0.0, 0.0, 0.0, 0.0, 0.0, 0.0, 0.0, 0.0, 0.0, 0.0, 0.0, 0.0, 0.0, 0.0, 0.0, 0.0, 0.0, 0.0, 0.0, 0.0, 0.0, 0.0, 0.0, 0.0, 0.0, 0.0, 0.0, 0.0, 0.0, 0.0, 0.0, 0.0, 0.0, 0.0, 0.0, 0.0, 0.0, 0.0, 0.0, 0.0, 0.0, 0.0, 0.0, 0.0, 0.0, 0.0, 0.0, 0.0, 0.0, 0.0, 0.0, 0.0, 0.0, 0.0, 0.0, 0.0, 0.0, 0.0, 0.0, 0.0, 0.0, 0.0, 0.0, 0.0, 0.0, 0.0, 0.0, 0.0, 0.0, 0.0, 0.0, 0.0, 0.0, 0.0, 0.0, 0.0, 0.0, 0.0, 0.0, 0.0, 0.0, 0.0, 0.0, 0.0, 0.0, 0.0, 0.0, 0.0, 0.0, 0.0, 0.0, 0.0, 0.0, 0.0, 0.0, 0.0, 0.0, 0.0, 0.0, 0.0, 0.0, 0.0, 0.0, 0.0, 0.0, 0.0, 0.0, 0.0, 0.0, 0.0, 0.0, 0.0, 0.0, 0.0, 0.0, 0.0, 0.0, 0.0, 0.0, 0.0, 0.0, 0.0, 0.0, 0.0, 0.0, 0.0, 0.0, 0.0, 0.0, 0.0, 0.0, 0.0, 0.0, 0.0, 0.0, 0.0, 0.0, 0.0, 0.0, 0.0, 0.0, 0.0, 0.0, 0.0, 0.0, 0.4355, 0.0, 0.4274, 0.0, 0.4274, 0.25, 0.4355, 0.25, 0.4355, 0.25, 0.4274, 0.25, 0.4274, 0.2501, 0.4355, 0.2501, 0.4274, 0.6575, 0.4274, 0.75, 0.4355, 0.75, 0.4355, 0.6575, 0.4274, 0.75, 0.4274, 1.0, 0.4355, 1.0, 0.4355, 0.75, 0.6012, 0.0, 0.375, 0.0, 0.375, 0.25, 0.6012, 0.25, 0.6012, 0.25, 0.375, 0.25, 0.375, 0.5, 0.6012, 0.5, 0.6012, 0.5338, 0.6012, 0.5, 0.375, 0.5, 0.375, 0.75, 0.6012, 0.75, 0.6012, 0.7162, 0.4821, 0.7162, 0.4821, 0.5338, 0.6012, 0.7535, 0.6012, 0.75, 0.375, 0.75, 0.375, 1.0, 0.6012, 1.0, 0.6012, 0.9918, 0.136, 0.7323, 0.1346, 0.7308, 0.125, 0.75, 0.375, 0.75, 0.375, 0.5, 0.3686, 0.5053, 0.3686, 0.547, 0.3686, 0.547, 0.3686, 0.7217, 0.3683, 0.7243, 0.3677, 0.7266, 0.3667, 0.7288, 0.3655, 0.7307, 0.3641, 0.7321, 0.3626, 0.7331, 0.3609, 0.7337, 0.1393, 0.7337, 0.1376, 0.7332, 0.2066, 0.5053, 0.3686, 0.5053, 0.375, 0.5, 0.125, 0.5, 0.125, 0.75, 0.1346, 0.7308, 0.1334, 0.729, 0.1324, 0.7269, 0.1318, 0.7245, 0.1314, 0.722, 0.1314, 0.5327, 0.1317, 0.5301, 0.1323, 0.5277, 0.1333, 0.5256, 0.1345, 0.5237, 0.1359, 0.5223, 0.1374, 0.5213, 0.1391, 0.5207, 0.198, 0.5207, 0.375, 0.3404, 0.375, 0.3556, 0.5673, 0.3556, 0.5673, 0.3404, 0.5673, 0.9096, 0.5673, 0.8944, 0.375, 0.8944, 0.375, 0.9096, 0.2154, 0.75, 0.2306, 0.75, 0.2306, 0.5, 0.2154, 0.5, 1.0, 0.5, 0.9688, 0.5, 0.9688, 0.9453, 1.0, 0.9453, 0.9688, 0.5, 0.9375, 0.5, 0.9375, 0.9453, 0.9688, 0.9453, 0.9375, 0.5, 0.9062, 0.5, 0.9062, 0.9453, 0.9375, 0.9453, 0.9062, 0.5, 0.875, 0.5, 0.875, 0.9453, 0.9062, 0.9453, 0.875, 0.9453, 0.875, 0.5, 0.8438, 0.5, 0.8438, 0.9453, 0.8438, 0.9453, 0.8438, 0.5, 0.8125, 0.5, 0.8125, 0.9453, 0.8125, 0.9453, 0.8125, 0.5, 0.7812, 0.5, 0.7812, 0.9453, 0.7812, 0.9453, 0.7812, 0.5, 0.75, 0.5, 0.75, 0.9453, 0.75, 0.9453, 0.75, 0.5, 0.7188, 0.5, 0.7188, 0.9453, 0.7188, 0.9453, 0.7188, 0.5, 0.6875, 0.5, 0.6875, 0.9453, 0.6909, 0.9453, 0.6875, 0.9453, 0.6875, 0.5, 0.6562, 0.5, 0.6562, 0.9453, 0.6562, 0.9453, 0.6562, 0.5, 0.625, 0.5, 0.625, 0.9453, 0.625, 0.9453, 0.625, 0.5, 0.5938, 0.5, 0.5938, 0.9453, 0.5938, 0.9453, 0.5938, 0.5, 0.5625, 0.5, 0.5625, 0.9453, 0.5625, 0.9453, 0.5625, 0.5, 0.5312, 0.5, 0.5312, 0.9453, 0.5312, 0.9453, 0.5312, 0.5, 0.5, 0.5, 0.5, 0.9453, 0.5, 0.9453, 0.5, 0.5, 0.4688, 0.5, 0.4688, 0.9453, 0.4688, 0.9453, 0.4688, 0.5, 0.4375, 0.5, 0.4375, 0.9453, 0.4375, 0.9453, 0.4375, 0.5, 0.4062, 0.5, 0.4062, 0.9453, 0.4062, 0.9453, 0.4062, 0.5, 0.375, 0.5, 0.375, 0.9453, 0.375, 0.5, 0.3438, 0.5, 0.3438, 0.9453, 0.375, 0.9453, 0.3438, 0.5, 0.3125, 0.5, 0.3125, 0.9453, 0.3438, 0.9453, 0.3125, 0.5, 0.2812, 0.5, 0.2812, 0.9453, 0.3125, 0.9453, 0.2812, 0.5, 0.25, 0.5, 0.25, 0.9453, 0.2812, 0.9453, 0.25, 0.5, 0.2188, 0.5, 0.2188, 0.9453, 0.25, 0.9453, 0.2188, 0.5, 0.1875, 0.5, 0.1875, 0.9453, 0.2188, 0.9453, 0.1875, 0.5, 0.1562, 0.5, 0.1562, 0.9453, 0.1875, 0.9453, 0.1562, 0.5, 0.125, 0.5, 0.125, 0.9453, 0.1562, 0.9453, 0.125, 0.5, 0.09375, 0.5, 0.09375, 0.9453, 0.125, 0.9453, 0.09375, 0.5, 0.0625, 0.5, 0.0625, 0.9453, 0.09375, 0.9453, 0.0625, 0.5, 0.03125, 0.5, 0.03125, 0.9453, 0.0625, 0.9453, 0.03125, 0.5, 0.0, 0.5, 0.0, 0.9453, 0.03125, 0.9453, 0.6167, 0.4496, 0.5803, 0.4197, 0.5504, 0.3833, 0.5283, 0.3418, 0.5146, 0.2968, 0.51, 0.25, 0.5146, 0.2032, 0.5283, 0.1582, 0.5504, 0.1167, 0.5803, 0.08029, 0.6167, 0.05045, 0.6582, 0.02827, 0.7032, 0.01461, 0.75, 0.01, 0.7968, 0.01461, 0.8418, 0.02827, 0.8833, 0.05045, 0.9197, 0.08029, 0.9496, 0.1167, 0.9717, 0.1582, 0.9854, 0.2032, 0.99, 0.25, 0.9854, 0.2968, 0.9717, 0.3418, 0.9496, 0.3833, 0.9197, 0.4197, 0.8833, 0.4496, 0.8418, 0.4717, 0.7968, 0.4854, 0.75, 0.49, 0.7032, 0.4854, 0.6582, 0.4717, 1.0, 0.5, 0.9688, 0.5, 0.9688, 0.9453, 1.0, 0.9453, 0.9688, 0.5, 0.9375, 0.5, 0.9375, 0.9453, 0.9688, 0.9453, 0.9375, 0.5, 0.9062, 0.5, 0.9062, 0.9453, 0.9375, 0.9453, 0.9062, 0.5, 0.875, 0.5, 0.875, 0.9453, 0.8784, 0.9453, 0.9062, 0.9453, 0.875, 0.9453, 0.875, 0.5, 0.8438, 0.5, 0.8438, 0.9453, 0.8438, 0.9453, 0.8438, 0.5, 0.8125, 0.5, 0.8125, 0.9453, 0.8125, 0.9453, 0.8125, 0.5, 0.7812, 0.5, 0.7812, 0.9453, 0.7812, 0.9453, 0.7812, 0.5, 0.75, 0.5, 0.75, 0.9453, 0.7534, 0.9453, 0.75, 0.9453, 0.75, 0.5, 0.7188, 0.5, 0.7188, 0.9453, 0.7188, 0.9453, 0.7188, 0.5, 0.6875, 0.5, 0.6875, 0.9453, 0.6875, 0.9453, 0.6875, 0.5, 0.6562, 0.5, 0.6562, 0.9453, 0.6562, 0.9453, 0.6562, 0.5, 0.625, 0.5, 0.625, 0.9453, 0.625, 0.9453, 0.625, 0.5, 0.5938, 0.5, 0.5938, 0.9453, 0.5938, 0.9453, 0.5938, 0.5, 0.5625, 0.5, 0.5625, 0.9453, 0.5625, 0.9453, 0.5625, 0.5, 0.5312, 0.5, 0.5312, 0.9453, 0.5312, 0.9453, 0.5312, 0.5, 0.5, 0.5, 0.5, 0.9453, 0.5, 0.9453, 0.5, 0.5, 0.4688, 0.5, 0.4688, 0.9453, 0.4688, 0.9453, 0.4688, 0.5, 0.4375, 0.5, 0.4375, 0.9453, 0.4375, 0.9453, 0.4375, 0.5, 0.4062, 0.5, 0.4062, 0.9453, 0.4062, 0.9453, 0.4062, 0.5, 0.375, 0.5, 0.375, 0.9453, 0.375, 0.5, 0.3438, 0.5, 0.3438, 0.9453, 0.375, 0.9453, 0.3438, 0.5, 0.3125, 0.5, 0.3125, 0.9453, 0.3438, 0.9453, 0.3125, 0.5, 0.2812, 0.5, 0.2812, 0.9453, 0.3125, 0.9453, 0.2812, 0.5, 0.25, 0.5, 0.25, 0.9453, 0.2812, 0.9453, 0.25, 0.5, 0.2188, 0.5, 0.2188, 0.9453, 0.25, 0.9453, 0.2188, 0.5, 0.1875, 0.5, 0.1875, 0.9453, 0.2188, 0.9453, 0.1875, 0.5, 0.1562, 0.5, 0.1562, 0.9453, 0.1875, 0.9453, 0.1562, 0.5, 0.125, 0.5, 0.125, 0.9453, 0.1562, 0.9453, 0.125, 0.5, 0.09375, 0.5, 0.09375, 0.9453, 0.125, 0.9453, 0.09375, 0.5, 0.0625, 0.5, 0.0625, 0.9453, 0.09375, 0.9453, 0.0625, 0.5, 0.03125, 0.5, 0.03125, 0.9453, 0.0625, 0.9453, 0.03125, 0.5, 0.0, 0.5, 0.0, 0.9453, 0.03125, 0.9453, 0.8833, 0.4496, 0.8418, 0.4717, 0.7968, 0.4854, 0.75, 0.49, 0.7032, 0.4854, 0.6582, 0.4717, 0.6167, 0.4496, 0.5803, 0.4197, 0.5504, 0.3833, 0.5283, 0.3418, 0.5146, 0.2968, 0.51, 0.25, 0.5146, 0.2032, 0.5283, 0.1582, 0.5504, 0.1167, 0.5803, 0.08029, 0.6167, 0.05045, 0.6582, 0.02827, 0.7032, 0.01461, 0.75, 0.01, 0.7968, 0.01461, 0.8418, 0.02827, 0.8833, 0.05045, 0.9197, 0.08029, 0.9496, 0.1167, 0.9717, 0.1582, 0.9854, 0.2032, 0.99, 0.25, 0.9854, 0.2968, 0.9717, 0.3418, 0.9496, 0.3833, 0.9197, 0.4197, 1.0, 0.5, 0.9688, 0.5, 0.9688, 0.9453, 1.0, 0.9453, 0.9688, 0.5, 0.9375, 0.5, 0.9375, 0.9453, 0.9688, 0.9453, 0.9375, 0.5, 0.9062, 0.5, 0.9062, 0.9453, 0.9135, 0.9453, 0.9375, 0.9453, 0.9062, 0.5, 0.875, 0.5, 0.875, 0.9453, 0.9062, 0.9453, 0.875, 0.9453, 0.875, 0.5, 0.8438, 0.5, 0.8438, 0.9453, 0.8438, 0.9453, 0.8438, 0.5, 0.8125, 0.5, 0.8125, 0.9453, 0.8125, 0.9453, 0.8125, 0.5, 0.7812, 0.5, 0.7812, 0.9453, 0.7812, 0.9453, 0.7812, 0.5, 0.75, 0.5, 0.75, 0.9453, 0.75, 0.9453, 0.75, 0.5, 0.7188, 0.5, 0.7188, 0.9453, 0.7188, 0.9453, 0.7188, 0.5, 0.6875, 0.5, 0.6875, 0.9453, 0.6875, 0.9453, 0.6875, 0.5, 0.6562, 0.5, 0.6562, 0.9453, 0.6562, 0.9453, 0.6562, 0.5, 0.625, 0.5, 0.625, 0.9453, 0.625, 0.9453, 0.625, 0.5, 0.5938, 0.5, 0.5938, 0.9453, 0.5938, 0.9453, 0.5938, 0.5, 0.5625, 0.5, 0.5625, 0.9453, 0.5625, 0.9453, 0.5625, 0.5, 0.5312, 0.5, 0.5312, 0.9453, 0.5312, 0.9453, 0.5312, 0.5, 0.5, 0.5, 0.5, 0.9453, 0.5, 0.9453, 0.5, 0.5, 0.4688, 0.5, 0.4688, 0.9453, 0.4688, 0.9453, 0.4688, 0.5, 0.4375, 0.5, 0.4375, 0.9453, 0.4654, 0.9453, 0.4375, 0.9453, 0.4375, 0.5, 0.4062, 0.5, 0.4062, 0.9453, 0.4062, 0.9453, 0.4062, 0.5, 0.375, 0.5, 0.375, 0.9453, 0.375, 0.5, 0.3438, 0.5, 0.3438, 0.9453, 0.375, 0.9453, 0.3438, 0.5, 0.3125, 0.5, 0.3125, 0.9453, 0.3438, 0.9453, 0.3125, 0.5, 0.2812, 0.5, 0.2812, 0.9453, 0.3125, 0.9453, 0.2812, 0.5, 0.25, 0.5, 0.25, 0.9453, 0.2812, 0.9453, 0.25, 0.5, 0.2188, 0.5, 0.2188, 0.9453, 0.25, 0.9453, 0.2188, 0.5, 0.1875, 0.5, 0.1875, 0.9453, 0.2188, 0.9453, 0.1875, 0.5, 0.1562, 0.5, 0.1562, 0.9453, 0.1875, 0.9453, 0.1562, 0.5, 0.125, 0.5, 0.125, 0.9453, 0.1562, 0.9453, 0.125, 0.5, 0.09375, 0.5, 0.09375, 0.9453, 0.125, 0.9453, 0.09375, 0.5, 0.0625, 0.5, 0.0625, 0.9453, 0.09375, 0.9453, 0.0625, 0.5, 0.03125, 0.5, 0.03125, 0.9453, 0.0625, 0.9453, 0.03125, 0.5, 0.0, 0.5, 0.0, 0.9453, 0.03125, 0.9453, 0.9496, 0.1167, 0.9717, 0.1582, 0.9854, 0.2032, 0.99, 0.25, 0.9854, 0.2968, 0.9717, 0.3418, 0.9496, 0.3833, 0.9197, 0.4197, 0.8833, 0.4496, 0.8418, 0.4717, 0.7968, 0.4854, 0.75, 0.49, 0.7032, 0.4854, 0.6582, 0.4717, 0.6167, 0.4496, 0.5803, 0.4197, 0.5504, 0.3833, 0.5283, 0.3418, 0.5146, 0.2968, 0.51, 0.25, 0.5146, 0.2032, 0.5283, 0.1582, 0.5504, 0.1167, 0.5803, 0.08029, 0.6167, 0.05045, 0.6582, 0.02827, 0.7032, 0.01461, 0.75, 0.01, 0.7968, 0.01461, 0.8418, 0.02827, 0.8833, 0.05045, 0.9197, 0.08029, 1.0, 0.5, 0.9688, 0.5, 0.9688, 0.9453, 1.0, 0.9453, 0.9688, 0.5, 0.9375, 0.5, 0.9375, 0.9453, 0.9688, 0.9453, 0.9375, 0.5, 0.9062, 0.5, 0.9062, 0.9453, 0.9375, 0.9453, 0.9062, 0.5, 0.875, 0.5, 0.875, 0.9453, 0.9062, 0.9453, 0.875, 0.9453, 0.875, 0.5, 0.8438, 0.5, 0.8438, 0.9453, 0.8438, 0.9453, 0.8438, 0.5, 0.8125, 0.5, 0.8125, 0.9453, 0.8125, 0.9453, 0.8125, 0.5, 0.7812, 0.5, 0.7812, 0.9453, 0.7812, 0.9453, 0.7812, 0.5, 0.75, 0.5, 0.75, 0.9453, 0.75, 0.9453, 0.75, 0.5, 0.7188, 0.5, 0.7188, 0.9453, 0.7188, 0.9453, 0.7188, 0.5, 0.6875, 0.5, 0.6875, 0.9453, 0.6875, 0.9453, 0.6875, 0.5, 0.6562, 0.5, 0.6562, 0.9453, 0.6562, 0.9453, 0.6562, 0.5, 0.625, 0.5, 0.625, 0.9453, 0.625, 0.9453, 0.625, 0.5, 0.5938, 0.5, 0.5938, 0.9453, 0.5938, 0.9453, 0.5938, 0.5, 0.5625, 0.5, 0.5625, 0.9453, 0.5625, 0.9453, 0.5625, 0.5, 0.5312, 0.5, 0.5312, 0.9453, 0.5312, 0.9453, 0.5312, 0.5, 0.5, 0.5, 0.5, 0.9453, 0.5, 0.9453, 0.5, 0.5, 0.4688, 0.5, 0.4688, 0.9453, 0.4688, 0.9453, 0.4688, 0.5, 0.4375, 0.5, 0.4375, 0.9453, 0.4375, 0.9453, 0.4375, 0.5, 0.4062, 0.5, 0.4062, 0.9453, 0.4062, 0.9453, 0.4062, 0.5, 0.375, 0.5, 0.375, 0.9453, 0.375, 0.5, 0.3438, 0.5, 0.3438, 0.9453, 0.375, 0.9453, 0.3438, 0.5, 0.3125, 0.5, 0.3125, 0.9453, 0.3438, 0.9453, 0.3125, 0.5, 0.2812, 0.5, 0.2812, 0.9453, 0.3125, 0.9453, 0.2812, 0.5, 0.25, 0.5, 0.25, 0.9453, 0.2812, 0.9453, 0.25, 0.5, 0.2188, 0.5, 0.2188, 0.9453, 0.25, 0.9453, 0.2188, 0.5, 0.1875, 0.5, 0.1875, 0.9453, 0.2188, 0.9453, 0.1875, 0.5, 0.1562, 0.5, 0.1562, 0.9453, 0.1875, 0.9453, 0.1562, 0.5, 0.125, 0.5, 0.125, 0.9453, 0.1284, 0.9453, 0.1562, 0.9453, 0.125, 0.5, 0.09375, 0.5, 0.09375, 0.9453, 0.125, 0.9453, 0.09375, 0.5, 0.0625, 0.5, 0.0625, 0.9453, 0.09375, 0.9453, 0.0625, 0.5, 0.03125, 0.5, 0.03125, 0.9453, 0.0625, 0.9453, 0.03125, 0.5, 0.0, 0.5, 0.0, 0.9453, 0.03125, 0.9453, 0.8833, 0.4496, 0.8418, 0.4717, 0.7968, 0.4854, 0.75, 0.49, 0.7032, 0.4854, 0.6582, 0.4717, 0.6167, 0.4496, 0.5803, 0.4197, 0.5504, 0.3833, 0.5283, 0.3418, 0.5146, 0.2968, 0.51, 0.25, 0.5146, 0.2032, 0.5283, 0.1582, 0.5504, 0.1167, 0.5803, 0.08029, 0.6167, 0.05045, 0.6582, 0.02827, 0.7032, 0.01461, 0.75, 0.01, 0.7968, 0.01461, 0.8418, 0.02827, 0.8833, 0.05045, 0.9197, 0.08029, 0.9496, 0.1167, 0.9717, 0.1582, 0.9854, 0.2032, 0.99, 0.25, 0.9854, 0.2968, 0.9717, 0.3418, 0.9496, 0.3833, 0.9197, 0.4197, 0.375, 0.0, 0.625, 0.0, 0.625, 0.25, 0.375, 0.25, 0.4706, 0.5, 0.375, 0.5, 0.375, 0.25, 0.625, 0.25, 0.625, 0.5, 0.5294, 0.5, 0.5349, 0.4648, 0.4789, 0.4648, 0.625, 0.5, 0.625, 0.75, 0.5253, 0.6652, 0.5297, 0.6606, 0.533, 0.6554, 0.5351, 0.6497, 0.5358, 0.6437, 0.5351, 0.6378, 0.533, 0.6321, 0.5297, 0.6269, 0.5253, 0.6223, 0.5199, 0.6185, 0.5137, 0.6157, 0.507, 0.6139, 0.5, 0.6134, 0.493, 0.6139, 0.4863, 0.6157, 0.4801, 0.6185, 0.4747, 0.6223, 0.4703, 0.6269, 0.467, 0.6321, 0.4649, 0.6378, 0.4642, 0.6437, 0.4649, 0.6497, 0.467, 0.6554, 0.4703, 0.6606, 0.4747, 0.6652, 0.375, 0.75, 0.375, 0.5, 0.4706, 0.5, 0.4706, 0.5625, 0.5294, 0.5625, 0.5294, 0.5, 0.375, 0.75, 0.4747, 0.6652, 0.4801, 0.669, 0.4863, 0.6718, 0.493, 0.6736, 0.5, 0.6741, 0.507, 0.6736, 0.5137, 0.6718, 0.5199, 0.669, 0.5253, 0.6652, 0.625, 0.75, 0.5294, 0.75, 0.5294, 0.6875, 0.4706, 0.6875, 0.4706, 0.75, 0.625, 0.75, 0.625, 1.0, 0.375, 1.0, 0.375, 0.75, 0.4706, 0.75, 0.4789, 0.7852, 0.5349, 0.7852, 0.5294, 0.75, 0.125, 0.5, 0.375, 0.5, 0.375, 0.75, 0.125, 0.75, 0.625, 0.5, 0.875, 0.5, 0.875, 0.75, 0.625, 0.75, 1.0, 0.5, 0.9688, 0.5, 0.9688, 0.6426, 1.0, 0.6426, 0.9688, 0.5, 0.9375, 0.5, 0.9375, 0.6426, 0.9688, 0.6426, 0.9375, 0.5, 0.9062, 0.5, 0.9062, 0.6426, 0.9375, 0.6426, 0.9062, 0.5, 0.875, 0.5, 0.875, 0.6426, 0.9062, 0.6426, 0.875, 0.5, 0.8438, 0.5, 0.8437, 0.6426, 0.875, 0.6426, 0.8438, 0.5, 0.8125, 0.5, 0.8125, 0.6426, 0.8437, 0.6426, 0.8125, 0.5, 0.7812, 0.5, 0.7812, 0.6426, 0.8125, 0.6426, 0.7812, 0.5, 0.75, 0.5, 0.75, 0.6426, 0.7812, 0.6426, 0.75, 0.5, 0.7188, 0.5, 0.7188, 0.6426, 0.75, 0.6426, 0.7188, 0.5, 0.6875, 0.5, 0.6875, 0.6426, 0.7188, 0.6426, 0.6875, 0.5, 0.6562, 0.5, 0.6562, 0.6426, 0.6875, 0.6426, 0.6562, 0.5, 0.625, 0.5, 0.625, 0.6426, 0.6562, 0.6426, 0.625, 0.5, 0.5938, 0.5, 0.5938, 0.6426, 0.625, 0.6426, 0.5938, 0.5, 0.5625, 0.5, 0.5625, 0.6426, 0.5938, 0.6426, 0.5625, 0.5, 0.5312, 0.5, 0.5312, 0.6426, 0.5625, 0.6426, 0.5312, 0.5, 0.5, 0.5, 0.5, 0.6426, 0.5312, 0.6426, 0.5, 0.5, 0.4688, 0.5, 0.4688, 0.6426, 0.5, 0.6426, 0.4688, 0.5, 0.4375, 0.5, 0.4375, 0.6426, 0.4688, 0.6426, 0.4375, 0.5, 0.4062, 0.5, 0.4062, 0.6426, 0.4375, 0.6426, 0.4062, 0.5, 0.375, 0.5, 0.375, 0.6426, 0.4062, 0.6426, 0.375, 0.5, 0.3438, 0.5, 0.3438, 0.6426, 0.375, 0.6426, 0.3438, 0.5, 0.3125, 0.5, 0.3125, 0.6426, 0.3438, 0.6426, 0.3125, 0.5, 0.2812, 0.5, 0.2812, 0.6426, 0.3125, 0.6426, 0.2812, 0.5, 0.25, 0.5, 0.25, 0.6426, 0.2812, 0.6426, 0.25, 0.5, 0.2188, 0.5, 0.2188, 0.6426, 0.25, 0.6426, 0.2188, 0.5, 0.1875, 0.5, 0.1875, 0.6426, 0.2188, 0.6426, 0.1875, 0.5, 0.1562, 0.5, 0.1562, 0.6426, 0.1875, 0.6426, 0.1562, 0.5, 0.125, 0.5, 0.125, 0.6426, 0.1562, 0.6426, 0.125, 0.5, 0.09375, 0.5, 0.09375, 0.6426, 0.125, 0.6426, 0.09375, 0.5, 0.0625, 0.5, 0.0625, 0.6426, 0.09375, 0.6426, 0.0625, 0.5, 0.03125, 0.5, 0.03125, 0.6426, 0.0625, 0.6426, 0.03125, 0.5, 0.0, 0.5, 0.0, 0.6426, 0.03125, 0.6426, 0.9197, 0.08029, 0.9496, 0.1167, 0.9717, 0.1582, 0.9854, 0.2032, 0.99, 0.25, 0.9854, 0.2968, 0.9717, 0.3418, 0.9496, 0.3833, 0.9197, 0.4197, 0.8833, 0.4496, 0.8418, 0.4717, 0.7032, 0.4854, 0.75, 0.49, 0.7032, 0.4854, 0.8418, 0.4717, 0.8833, 0.4496, 0.9197, 0.4197, 0.9496, 0.3833, 0.9717, 0.3418, 0.9854, 0.2968, 0.99, 0.25, 0.9854, 0.2032, 0.9717, 0.1582, 0.9496, 0.1167, 0.9197, 0.08029, 0.8833, 0.05045, 0.8418, 0.02827, 0.7968, 0.01461, 0.75, 0.01, 0.7968, 0.01461, 0.8418, 0.02827, 0.8833, 0.05045, 0.625, 0.0, 0.375, 0.0, 0.375, 0.2083, 0.625, 0.2083, 0.375, 1.0, 0.625, 1.0, 0.625, 0.9375, 0.375, 0.9375, 0.125, 0.5417, 0.125, 0.75, 0.1875, 0.75, 0.1875, 0.5417, 0.8125, 0.75, 0.875, 0.75, 0.875, 0.5417, 0.8125, 0.5417, 0.375, 0.04167, 0.375, 0.25, 0.625, 0.25, 0.625, 0.04167, 0.625, 0.3125, 0.625, 0.25, 0.375, 0.25, 0.375, 0.3125, 0.1875, 0.5, 0.125, 0.5, 0.125, 0.7083, 0.1875, 0.7083, 0.875, 0.5, 0.8125, 0.5, 0.8125, 0.7083, 0.875, 0.7083, 0.375, 0.0, 0.625, 0.0, 0.625, 0.25, 0.375, 0.25, 0.4706, 0.5, 0.375, 0.5, 0.375, 0.25, 0.625, 0.25, 0.625, 0.5, 0.5294, 0.5, 0.5349, 0.4648, 0.4789, 0.4648, 0.625, 0.5, 0.625, 0.75, 0.5253, 0.6652, 0.5297, 0.6606, 0.533, 0.6554, 0.5351, 0.6497, 0.5358, 0.6438, 0.5351, 0.6378, 0.533, 0.6321, 0.5297, 0.6269, 0.5253, 0.6223, 0.5199, 0.6185, 0.5137, 0.6157, 0.507, 0.6139, 0.5, 0.6134, 0.493, 0.6139, 0.4863, 0.6157, 0.4801, 0.6185, 0.4747, 0.6223, 0.4703, 0.6269, 0.467, 0.6321, 0.4649, 0.6378, 0.4642, 0.6438, 0.4649, 0.6497, 0.467, 0.6554, 0.4703, 0.6606, 0.4747, 0.6652, 0.375, 0.75, 0.375, 0.5, 0.4706, 0.5, 0.4706, 0.5625, 0.5294, 0.5625, 0.5294, 0.5, 0.375, 0.75, 0.4747, 0.6652, 0.4801, 0.669, 0.4863, 0.6718, 0.493, 0.6736, 0.5, 0.6741, 0.507, 0.6736, 0.5137, 0.6718, 0.5199, 0.669, 0.5253, 0.6652, 0.625, 0.75, 0.5294, 0.75, 0.5294, 0.6875, 0.4706, 0.6875, 0.4706, 0.75, 0.625, 0.75, 0.625, 1.0, 0.375, 1.0, 0.375, 0.75, 0.4706, 0.75, 0.4789, 0.7852, 0.5349, 0.7852, 0.5294, 0.75, 0.125, 0.5, 0.375, 0.5, 0.375, 0.75, 0.125, 0.75, 0.625, 0.5, 0.875, 0.5, 0.875, 0.75, 0.625, 0.75, 1.0, 0.5, 0.9688, 0.5, 0.9688, 0.6426, 1.0, 0.6426, 0.9688, 0.5, 0.9375, 0.5, 0.9375, 0.6426, 0.9688, 0.6426, 0.9375, 0.5, 0.9062, 0.5, 0.9062, 0.6426, 0.9375, 0.6426, 0.9062, 0.5, 0.875, 0.5, 0.875, 0.6426, 0.9062, 0.6426, 0.875, 0.5, 0.8438, 0.5, 0.8438, 0.6426, 0.875, 0.6426, 0.8438, 0.5, 0.8125, 0.5, 0.8125, 0.6426, 0.8438, 0.6426, 0.8125, 0.5, 0.7812, 0.5, 0.7812, 0.6426, 0.8125, 0.6426, 0.7812, 0.5, 0.75, 0.5, 0.75, 0.6426, 0.7813, 0.6426, 0.75, 0.5, 0.7188, 0.5, 0.7188, 0.6426, 0.75, 0.6426, 0.7188, 0.5, 0.6875, 0.5, 0.6875, 0.6426, 0.7188, 0.6426, 0.6875, 0.5, 0.6562, 0.5, 0.6562, 0.6426, 0.6875, 0.6426, 0.6562, 0.5, 0.625, 0.5, 0.625, 0.6426, 0.6562, 0.6426, 0.625, 0.5, 0.5938, 0.5, 0.5938, 0.6426, 0.625, 0.6426, 0.5938, 0.5, 0.5625, 0.5, 0.5625, 0.6426, 0.5938, 0.6426, 0.5625, 0.5, 0.5312, 0.5, 0.5312, 0.6426, 0.5625, 0.6426, 0.5312, 0.5, 0.5, 0.5, 0.5, 0.6426, 0.5312, 0.6426, 0.5, 0.5, 0.4688, 0.5, 0.4688, 0.6426, 0.5, 0.6426, 0.4688, 0.5, 0.4375, 0.5, 0.4375, 0.6426, 0.4688, 0.6426, 0.4375, 0.5, 0.4062, 0.5, 0.4062, 0.6426, 0.4375, 0.6426, 0.4062, 0.5, 0.375, 0.5, 0.375, 0.6426, 0.4062, 0.6426, 0.375, 0.5, 0.3438, 0.5, 0.3438, 0.6426, 0.375, 0.6426, 0.3438, 0.5, 0.3125, 0.5, 0.3125, 0.6426, 0.3438, 0.6426, 0.3125, 0.5, 0.2812, 0.5, 0.2812, 0.6426, 0.3125, 0.6426, 0.2812, 0.5, 0.25, 0.5, 0.25, 0.6426, 0.2812, 0.6426, 0.25, 0.5, 0.2188, 0.5, 0.2188, 0.6426, 0.25, 0.6426, 0.2188, 0.5, 0.1875, 0.5, 0.1875, 0.6426, 0.2188, 0.6426, 0.1875, 0.5, 0.1562, 0.5, 0.1562, 0.6426, 0.1875, 0.6426, 0.1562, 0.5, 0.125, 0.5, 0.125, 0.6426, 0.1562, 0.6426, 0.125, 0.5, 0.09375, 0.5, 0.09375, 0.6426, 0.125, 0.6426, 0.09375, 0.5, 0.0625, 0.5, 0.0625, 0.6426, 0.09375, 0.6426, 0.0625, 0.5, 0.03125, 0.5, 0.03125, 0.6426, 0.0625, 0.6426, 0.03125, 0.5, 0.0, 0.5, 0.0, 0.6426, 0.03125, 0.6426, 0.9717, 0.3418, 0.9496, 0.3833, 0.9197, 0.4197, 0.8833, 0.4496, 0.8418, 0.4717, 0.7032, 0.4854, 0.75, 0.49, 0.7032, 0.4854, 0.8418, 0.4717, 0.8833, 0.4496, 0.9197, 0.4197, 0.9496, 0.3833, 0.9717, 0.3418, 0.9854, 0.2968, 0.99, 0.25, 0.9854, 0.2032, 0.9717, 0.1582, 0.9496, 0.1167, 0.9197, 0.08029, 0.8833, 0.05045, 0.8418, 0.02827, 0.7968, 0.01461, 0.75, 0.01, 0.7968, 0.01461, 0.8418, 0.02827, 0.8833, 0.05045, 0.9197, 0.08029, 0.9496, 0.1167, 0.9717, 0.1582, 0.9854, 0.2032, 0.99, 0.25, 0.9854, 0.2968, 0.625, 0.0, 0.375, 0.0, 0.375, 0.2083, 0.625, 0.2083, 0.375, 1.0, 0.625, 1.0, 0.625, 0.9375, 0.375, 0.9375, 0.125, 0.5417, 0.125, 0.75, 0.1875, 0.75, 0.1875, 0.5417, 0.8125, 0.75, 0.875, 0.75, 0.875, 0.5417, 0.8125, 0.5417, 0.375, 0.04167, 0.375, 0.25, 0.625, 0.25, 0.625, 0.04167, 0.625, 0.3125, 0.625, 0.25, 0.375, 0.25, 0.375, 0.3125, 0.1875, 0.5, 0.125, 0.5, 0.125, 0.7083, 0.1875, 0.7083, 0.875, 0.5, 0.8125, 0.5, 0.8125, 0.7083, 0.875, 0.7083])
me_cylinder.update()

# ---- objects
ob_lcd_front = bpy.data.objects.new('LCD.Front', me_cylinder)

# ---- transforms, parenting, visibility, modifiers, constraints
ob_lcd_front.location = (0.0, 0.0, 0.0)
ob_lcd_front.rotation_euler = (0.0, -0.0, -3.142)
_m = ob_lcd_front.modifiers.new('Boolean', 'BOOLEAN')

# ---- collection membership
scene.collection.objects.link(ob_lcd_front)

# ---- scene / render settings (as saved in the file)
scene.frame_start = 1; scene.frame_end = 250; scene.frame_set(19)
scene.render.engine = 'BLENDER_EEVEE_NEXT'
scene.cycles.use_denoising = False
scene.cycles.samples = 128
scene.cycles.sampling_pattern = 'TABULATED_SOBOL'
scene.cycles.use_adaptive_sampling = False
scene.cycles.use_light_tree = False
scene.view_settings.view_transform = 'Filmic'
bpy.context.view_layer.update()

# ---- added for rendering (the .blend has no active camera and no usable light): camera, sun
cam_auto = bpy.data.cameras.new('AutoCamera')
cam_auto.lens = 50.0
cam_auto.sensor_width = 36.0
cam_auto.clip_end = 3716.79
ob_auto_camera = bpy.data.objects.new('AutoCamera', cam_auto)
scene.collection.objects.link(ob_auto_camera)
ob_auto_camera.location = (303.298, -187.679, 186.927)
ob_auto_camera.rotation_euler = (1.09748, -7.21219e-08, 0.694738)
scene.camera = ob_auto_camera
light_auto_sun = bpy.data.lights.new('AutoSun', 'SUN')
light_auto_sun.energy = 3.0
light_auto_sun.angle = 0.0523599
ob_auto_sun = bpy.data.objects.new('AutoSun', light_auto_sun)
scene.collection.objects.link(ob_auto_sun)
ob_auto_sun.rotation_euler = (0.872665, 0.174533, 0.523599)
bpy.context.view_layer.update()
